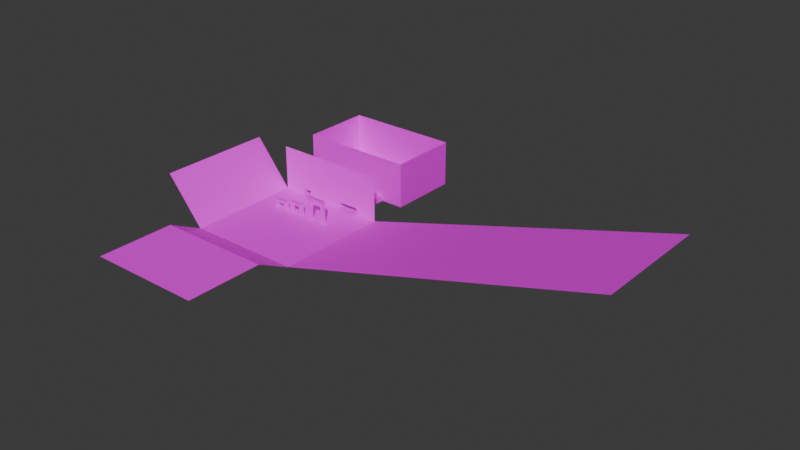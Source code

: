 # Source: mainScene.blend  (saved by Blender 4.2.67; exported with 4.5.12 LTS)
import bpy
from mathutils import Matrix  # noqa: F401  (used for matrix-valued properties, if any)

bpy.ops.wm.read_factory_settings(use_empty=True)
scene = bpy.context.scene
scene.name = 'Scene'

# ---- collections
col_collection = bpy.data.collections.new('Collection'); scene.collection.children.link(col_collection)

# ---- images (referenced by path relative to the original .blend; pixels are not part of the script)
import os
ASSET_DIR = os.environ.get("B2B_ASSET_DIR", "")  # directory of the original .blend (textures are referenced by path, not embedded)
HERE = os.path.dirname(os.path.abspath(__file__))  # packed textures are extracted next to this script under _unpacked/

def load_image(name, relpath, width, height, colorspace="sRGB"):
    """Load a texture the original file referenced (path relative to the .blend, or extracted next to this script)."""
    p = next((c for c in (os.path.join(HERE, relpath), os.path.join(ASSET_DIR, relpath)) if relpath and os.path.exists(c)), "")
    if p:
        img = bpy.data.images.load(p, check_existing=True)
        img.name = name
    else:  # same state as the original file: an image datablock whose file is absent (Cycles renders it pink)
        img = bpy.data.images.new(name, width, height)
        img.source = "FILE"
        img.filepath = "//" + (relpath or name)
    img.colorspace_settings.name = colorspace
    return img
img_space_jpg = load_image('space.jpg', 'space.jpg', 1024, 1024, 'sRGB')

# ---- materials (node trees are filled in below, after node groups)
mat_uv = bpy.data.materials.new('uv')

# ---- material node trees
mat_uv.use_nodes = True; mat_uv.node_tree.nodes.clear()
_N = mat_uv.node_tree.nodes; _L = mat_uv.node_tree.links
n0 = _N.new('ShaderNodeBsdfPrincipled'); n0.name = 'Principled BSDF'; n0.location = (10, 300)
n1 = _N.new('ShaderNodeOutputMaterial'); n1.name = 'Material Output'; n1.location = (300, 300)
n2 = _N.new('ShaderNodeTexImage'); n2.name = 'Image Texture'; n2.location = (-368, 191)
n2.image = img_space_jpg
_L.new(n0.outputs[0], n1.inputs[0])
_L.new(n2.outputs[0], n0.inputs[0])
n1.is_active_output = True

# ---- world
world_world = bpy.data.worlds.new('World'); scene.world = world_world
world_world.use_nodes = True; world_world.node_tree.nodes.clear()
_N = world_world.node_tree.nodes; _L = world_world.node_tree.links
n0 = _N.new('ShaderNodeOutputWorld'); n0.name = 'World Output'; n0.location = (300, 300)
n1 = _N.new('ShaderNodeBackground'); n1.name = 'Background'; n1.location = (10, 300)
n1.inputs[0].default_value = (0.05088, 0.05088, 0.05088, 1.0)
_L.new(n1.outputs[0], n0.inputs[0])
n0.is_active_output = True
world_world.color = (0.05088, 0.05088, 0.05088)
world_world.sun_shadow_jitter_overblur = 0.0

# ---- meshes
me_plane = bpy.data.meshes.new('Plane')
me_plane.from_pydata([(-8.023, 8.023, 0.0), (8.023, 8.023, 0.0), (-8.023, 8.023, 6.321), (8.023, 8.023, 6.321), (51.62, -8.023, 12.64), (51.62, 8.023, 12.64), (-13.24, 8.023, 6.321), (-13.24, -8.023, 6.321), (-8.023, -8.023, 0.0), (8.023, -23.49, 2.362), (8.023, -12.73, 2.362), (-8.023, -12.73, 2.362), (-8.023, -23.49, 2.362), (8.023, -8.023, 0.0), (0.925, 2.878, 0.0), (0.925, 2.878, 3.242), (0.925, 3.418, 0.0), (0.925, 3.418, 3.242), (3.525, 2.878, 0.0), (3.525, 2.878, 3.242), (3.525, 3.418, 0.0), (3.525, 3.418, 3.242), (0.925, 2.878, 2.887), (0.925, 3.418, 2.887), (3.525, 3.418, 2.887), (3.525, 2.878, 2.887), (3.116, 2.878, 3.242), (1.334, 2.878, 3.242), (1.334, 2.878, 0.0), (3.116, 2.878, 0.0), (1.334, 3.418, 3.242), (3.116, 3.418, 3.242), (3.116, 3.418, 0.0), (1.334, 3.418, 0.0), (3.116, 3.418, 2.887), (1.334, 3.418, 2.887), (1.334, 2.878, 2.887), (3.116, 2.878, 2.887), (-2.446, 2.878, 0.0), (-2.446, 2.878, 1.641), (-2.446, 3.418, 0.0), (-2.446, 3.418, 1.641), (-0.3844, 2.878, 0.0), (-0.3844, 2.878, 1.641), (-0.3844, 3.418, 0.0), (-0.3844, 3.418, 1.641), (-2.446, 2.878, 1.287), (-2.446, 3.418, 1.287), (-0.3844, 3.418, 1.287), (-0.3844, 2.878, 1.287), (-0.7931, 2.878, 1.641), (-2.037, 2.878, 1.641), (-2.037, 2.878, 0.0), (-0.7931, 2.878, 0.0), (-2.037, 3.418, 1.641), (-0.7931, 3.418, 1.641), (-0.7931, 3.418, 0.0), (-2.037, 3.418, 0.0), (-0.7931, 3.418, 1.287), (-2.037, 3.418, 1.287), (-2.037, 2.878, 1.287), (-0.7931, 2.878, 1.287), (-5.225, 2.878, 0.0), (-5.225, 2.878, 1.194), (-5.225, 3.418, 0.0), (-5.225, 3.418, 1.194), (-3.163, 2.878, 0.0), (-3.163, 2.878, 1.194), (-3.163, 3.418, 0.0), (-3.163, 3.418, 1.194), (-5.225, 2.878, 0.84), (-5.225, 3.418, 0.84), (-3.163, 3.418, 0.84), (-3.163, 2.878, 0.84), (-3.572, 2.878, 1.194), (-4.816, 2.878, 1.194), (-4.816, 2.878, 0.0), (-3.572, 2.878, 0.0), (-4.816, 3.418, 1.194), (-3.572, 3.418, 1.194), (-3.572, 3.418, 0.0), (-4.816, 3.418, 0.0), (-3.572, 3.418, 0.84), (-4.816, 3.418, 0.84), (-4.816, 2.878, 0.84), (-3.572, 2.878, 0.84), (-2.274, -12.73, 2.362), (-2.274, 8.023, 0.0), (1.629, 8.023, 0.0), (-2.272, 8.023, 6.321), (1.627, 8.023, 6.321), (1.627, -23.49, 2.362), (-2.272, -23.49, 2.362), (1.629, -12.73, 2.362), (1.635, -8.023, 0.0), (-2.28, -8.023, 0.0), (-8.023, 8.023, 0.8396), (8.023, 8.023, 0.8396), (1.629, 8.023, 0.8396), (-2.274, 8.023, 0.8396), (-4.816, 8.023, 0.0), (-4.82, -8.023, 0.0), (-4.815, 8.023, 6.321), (-4.815, -23.49, 2.362), (-4.816, -12.73, 2.362), (-4.816, 8.023, 0.8396), (-3.577, -8.023, 0.0), (-3.57, -23.49, 2.362), (-3.572, 8.023, 0.0), (-3.57, 8.023, 6.321), (-3.572, -12.73, 2.362), (-3.572, 8.023, 0.8396), (-3.572, 11.33, 0.0), (-4.816, 11.33, 0.0), (-3.572, 11.33, 0.8396), (-4.816, 11.33, 0.8396), (-3.572, 13.38, 0.0), (-4.816, 13.38, 0.0), (-3.572, 13.38, 0.8396), (-4.816, 13.38, 0.8396), (1.628, 11.33, -0.001285), (1.629, 11.33, 0.8383), (1.628, 13.38, -0.001285), (1.629, 13.38, 0.8383), (4.797, 11.33, -0.002068), (4.797, 11.33, 0.8375), (4.797, 13.38, -0.002068), (4.797, 13.38, 0.8375), (4.801, -8.023, 0.0), (4.797, 8.023, 0.0), (4.796, 8.023, 6.321), (4.796, -23.49, 2.362), (4.797, -12.73, 2.362), (4.797, 8.023, 0.8396), (-3.572, 23.16, 0.0), (-4.816, 23.16, 0.0), (-3.572, 23.16, 0.8396), (-4.816, 23.16, 0.8396), (1.628, 23.16, -0.001285), (1.629, 23.16, 0.8383), (4.797, 23.16, -0.002068), (4.797, 23.16, 0.8375), (-3.572, 13.38, 6.321), (-4.816, 13.38, 6.321), (1.629, 23.16, 6.319), (1.629, 13.38, 6.319), (-3.572, 23.16, 6.321), (4.797, 13.38, 6.319), (-4.816, 23.16, 6.321), (4.797, 23.16, 6.319), (8.023, 13.38, -0.002465), (8.024, 13.38, 0.8371), (8.023, 23.16, -0.002465), (8.024, 23.16, 0.8371), (8.024, 13.38, 6.318), (8.024, 23.16, 6.318), (-8.024, 13.38, 0.000286), (-8.023, 13.38, 0.8399), (-8.023, 23.16, 6.321), (-8.023, 23.16, 0.8399), (-8.024, 23.16, 0.000286), (-8.023, 13.38, 6.321)], [], [(107, 92, 86, 110), (1, 13, 4, 5), (111, 99, 89, 109), (32, 20, 18, 29), (16, 33, 28, 14), (21, 31, 26, 19), (24, 21, 19, 25), (23, 17, 30, 35), (22, 15, 17, 23), (110, 86, 95, 106), (28, 36, 22, 14), (30, 17, 15, 27), (34, 31, 21, 24), (25, 19, 26, 37), (30, 27, 26, 31), (36, 27, 15, 22), (27, 36, 37, 26), (31, 34, 35, 30), (18, 25, 37, 29), (32, 34, 24, 20), (14, 22, 23, 16), (16, 23, 35, 33), (20, 24, 25, 18), (29, 37, 34, 32), (34, 37, 36, 35), (33, 35, 36, 28), (56, 44, 42, 53), (40, 57, 52, 38), (45, 55, 50, 43), (48, 45, 43, 49), (47, 41, 54, 59), (46, 39, 41, 47), (52, 60, 46, 38), (54, 41, 39, 51), (58, 55, 45, 48), (49, 43, 50, 61), (54, 51, 50, 55), (60, 51, 39, 46), (51, 60, 61, 50), (55, 58, 59, 54), (42, 49, 61, 53), (56, 58, 48, 44), (38, 46, 47, 40), (40, 47, 59, 57), (44, 48, 49, 42), (53, 61, 58, 56), (58, 61, 60, 59), (57, 59, 60, 52), (80, 68, 66, 77), (64, 81, 76, 62), (69, 79, 74, 67), (72, 69, 67, 73), (71, 65, 78, 83), (70, 63, 65, 71), (76, 84, 70, 62), (78, 65, 63, 75), (82, 79, 69, 72), (73, 67, 74, 85), (78, 75, 74, 79), (84, 75, 63, 70), (75, 84, 85, 74), (79, 82, 83, 78), (66, 73, 85, 77), (80, 82, 72, 68), (62, 70, 71, 64), (64, 71, 83, 81), (68, 72, 73, 66), (77, 85, 82, 80), (82, 85, 84, 83), (81, 83, 84, 76), (8, 0, 6, 7), (132, 10, 13, 128), (131, 9, 10, 132), (106, 95, 87, 108), (133, 97, 3, 130), (128, 13, 1, 129), (91, 93, 86, 92), (98, 90, 89, 99), (94, 88, 87, 95), (93, 94, 95, 86), (88, 98, 99, 87), (129, 1, 97, 133), (108, 87, 99, 111), (0, 100, 105, 96), (8, 101, 100, 0), (11, 104, 101, 8), (96, 105, 102, 2), (12, 103, 104, 11), (105, 100, 113, 115), (101, 106, 108, 100), (104, 110, 106, 101), (105, 111, 109, 102), (103, 107, 110, 104), (114, 115, 119, 118), (108, 111, 114, 112), (100, 108, 112, 113), (111, 105, 115, 114), (122, 126, 140, 138), (115, 113, 117, 119), (113, 112, 116, 117), (116, 112, 120, 122), (122, 120, 124, 126), (114, 118, 123, 121), (123, 118, 142, 145), (112, 114, 121, 120), (124, 125, 127, 126), (143, 119, 157, 161), (121, 123, 127, 125), (121, 125, 133, 98), (120, 121, 98, 88), (94, 128, 129, 88), (98, 133, 130, 90), (91, 131, 132, 93), (93, 132, 128, 94), (125, 124, 129, 133), (124, 120, 88, 129), (135, 134, 136, 137), (136, 134, 138, 139), (139, 138, 140, 141), (126, 127, 151, 150), (137, 148, 158, 159), (116, 122, 138, 134), (137, 136, 146, 148), (117, 116, 134, 135), (140, 126, 150, 152), (153, 151, 154, 155), (150, 151, 153, 152), (136, 139, 144, 146), (118, 119, 143, 142), (127, 147, 154, 151), (139, 141, 149, 144), (127, 123, 145, 147), (149, 141, 153, 155), (141, 140, 152, 153), (157, 159, 158, 161), (157, 156, 160, 159), (135, 137, 159, 160), (119, 117, 156, 157), (117, 135, 160, 156)])
_uv = me_plane.uv_layers.new(name='UVMap')
_uv.uv.foreach_set('vector', [0.4748, 0.0497, 0.486, 0.0497, 0.486, 0.2156, 0.4748, 0.2156, 0.5753, 0.5356, 0.5753, 0.2882, 0.9534, 0.2882, 0.9534, 0.5356, 0.4748, 0.4913, 0.486, 0.4913, 0.486, 0.5758, 0.4748, 0.5758, 0.5328, 0.4646, 0.5363, 0.4646, 0.5363, 0.4563, 0.5328, 0.4563, 0.5138, 0.4646, 0.5173, 0.4646, 0.5173, 0.4563, 0.5138, 0.4563, 0.5363, 0.4646, 0.5328, 0.4646, 0.5328, 0.4563, 0.5363, 0.4563, 0.4801, 0.5228, 0.4801, 0.5283, 0.4754, 0.5283, 0.4754, 0.5228, 0.5138, 0.5228, 0.5138, 0.5283, 0.5173, 0.5283, 0.5173, 0.5228, 0.4754, 0.5228, 0.4754, 0.5283, 0.4801, 0.5283, 0.4801, 0.5228, 0.4748, 0.2156, 0.486, 0.2156, 0.486, 0.2882, 0.4747, 0.2882, 0.5173, 0.4783, 0.5173, 0.5228, 0.5138, 0.5228, 0.5138, 0.4783, 0.5173, 0.4646, 0.5138, 0.4646, 0.5138, 0.4563, 0.5173, 0.4563, 0.5328, 0.5228, 0.5328, 0.5283, 0.5363, 0.5283, 0.5363, 0.5228, 0.5363, 0.5228, 0.5363, 0.5283, 0.5328, 0.5283, 0.5328, 0.5228, 0.5173, 0.4646, 0.5173, 0.4563, 0.5328, 0.4563, 0.5328, 0.4646, 0.5173, 0.5228, 0.5173, 0.5283, 0.5138, 0.5283, 0.5138, 0.5228, 0.5173, 0.5283, 0.5173, 0.5228, 0.5328, 0.5228, 0.5328, 0.5283, 0.5328, 0.5283, 0.5328, 0.5228, 0.5173, 0.5228, 0.5173, 0.5283, 0.5363, 0.4783, 0.5363, 0.5228, 0.5328, 0.5228, 0.5328, 0.4783, 0.5328, 0.4783, 0.5328, 0.5228, 0.5363, 0.5228, 0.5363, 0.4783, 0.4754, 0.4783, 0.4754, 0.5228, 0.4801, 0.5228, 0.4801, 0.4783, 0.5138, 0.4783, 0.5138, 0.5228, 0.5173, 0.5228, 0.5173, 0.4783, 0.4801, 0.4783, 0.4801, 0.5228, 0.4754, 0.5228, 0.4754, 0.4783, 0.4754, 0.4783, 0.4754, 0.5228, 0.4801, 0.5228, 0.4801, 0.4783, 0.5328, 0.4646, 0.5328, 0.4563, 0.5173, 0.4563, 0.5173, 0.4646, 0.4801, 0.4783, 0.4801, 0.5228, 0.4754, 0.5228, 0.4754, 0.4783, 0.4989, 0.4646, 0.5024, 0.4646, 0.5024, 0.4563, 0.4989, 0.4563, 0.4845, 0.4646, 0.4881, 0.4646, 0.4881, 0.4563, 0.4845, 0.4563, 0.5024, 0.4646, 0.4989, 0.4646, 0.4989, 0.4563, 0.5024, 0.4563, 0.4801, 0.4982, 0.4801, 0.5036, 0.4754, 0.5036, 0.4754, 0.4982, 0.4845, 0.4982, 0.4845, 0.5036, 0.4881, 0.5036, 0.4881, 0.4982, 0.4754, 0.4982, 0.4754, 0.5036, 0.4801, 0.5036, 0.4801, 0.4982, 0.4881, 0.4783, 0.4881, 0.4982, 0.4845, 0.4982, 0.4845, 0.4783, 0.4881, 0.4646, 0.4845, 0.4646, 0.4845, 0.4563, 0.4881, 0.4563, 0.4989, 0.4982, 0.4989, 0.5036, 0.5024, 0.5036, 0.5024, 0.4982, 0.5024, 0.4982, 0.5024, 0.5036, 0.4989, 0.5036, 0.4989, 0.4982, 0.4881, 0.4646, 0.4881, 0.4563, 0.4989, 0.4563, 0.4989, 0.4646, 0.4881, 0.4982, 0.4881, 0.5036, 0.4845, 0.5036, 0.4845, 0.4982, 0.4881, 0.5036, 0.4881, 0.4982, 0.4989, 0.4982, 0.4989, 0.5036, 0.4989, 0.5036, 0.4989, 0.4982, 0.4881, 0.4982, 0.4881, 0.5036, 0.5024, 0.4783, 0.5024, 0.4982, 0.4989, 0.4982, 0.4989, 0.4783, 0.4989, 0.4783, 0.4989, 0.4982, 0.5024, 0.4982, 0.5024, 0.4783, 0.4754, 0.4783, 0.4754, 0.4982, 0.4801, 0.4982, 0.4801, 0.4783, 0.4845, 0.4783, 0.4845, 0.4982, 0.4881, 0.4982, 0.4881, 0.4783, 0.4801, 0.4783, 0.4801, 0.4982, 0.4754, 0.4982, 0.4754, 0.4783, 0.4754, 0.4783, 0.4754, 0.4982, 0.4801, 0.4982, 0.4801, 0.4783, 0.4989, 0.4646, 0.4989, 0.4563, 0.4881, 0.4563, 0.4881, 0.4646, 0.4801, 0.4783, 0.4801, 0.4982, 0.4754, 0.4982, 0.4754, 0.4783, 0.4748, 0.4646, 0.4783, 0.4646, 0.4783, 0.4563, 0.4748, 0.4563, 0.4604, 0.4646, 0.464, 0.4646, 0.464, 0.4563, 0.4604, 0.4563, 0.4783, 0.4646, 0.4748, 0.4646, 0.4748, 0.4563, 0.4783, 0.4563, 0.4801, 0.4913, 0.4801, 0.4967, 0.4754, 0.4967, 0.4754, 0.4913, 0.4604, 0.4913, 0.4604, 0.4967, 0.464, 0.4967, 0.464, 0.4913, 0.4754, 0.4913, 0.4754, 0.4967, 0.4801, 0.4967, 0.4801, 0.4913, 0.464, 0.4783, 0.464, 0.4913, 0.4604, 0.4913, 0.4604, 0.4783, 0.464, 0.4646, 0.4604, 0.4646, 0.4604, 0.4563, 0.464, 0.4563, 0.4748, 0.4913, 0.4748, 0.4967, 0.4783, 0.4967, 0.4783, 0.4913, 0.4783, 0.4913, 0.4783, 0.4967, 0.4748, 0.4967, 0.4748, 0.4913, 0.464, 0.4646, 0.464, 0.4563, 0.4748, 0.4563, 0.4748, 0.4646, 0.464, 0.4913, 0.464, 0.4967, 0.4604, 0.4967, 0.4604, 0.4913, 0.464, 0.4967, 0.464, 0.4913, 0.4748, 0.4913, 0.4748, 0.4967, 0.4748, 0.4967, 0.4748, 0.4913, 0.464, 0.4913, 0.464, 0.4967, 0.4783, 0.4783, 0.4783, 0.4913, 0.4748, 0.4913, 0.4748, 0.4783, 0.4748, 0.4783, 0.4748, 0.4913, 0.4783, 0.4913, 0.4783, 0.4783, 0.4754, 0.4783, 0.4754, 0.4913, 0.4801, 0.4913, 0.4801, 0.4783, 0.4604, 0.4783, 0.4604, 0.4913, 0.464, 0.4913, 0.464, 0.4783, 0.4801, 0.4783, 0.4801, 0.4913, 0.4754, 0.4913, 0.4754, 0.4783, 0.4754, 0.4783, 0.4754, 0.4913, 0.4801, 0.4913, 0.4801, 0.4783, 0.4748, 0.4646, 0.4748, 0.4563, 0.464, 0.4563, 0.464, 0.4646, 0.4801, 0.4783, 0.4801, 0.4913, 0.4754, 0.4913, 0.4754, 0.4783, 0.3809, 0.4783, 0.52, 0.4783, 0.52, 0.5758, 0.3809, 0.5758, 0.5474, 0.2156, 0.5753, 0.2156, 0.5753, 0.2882, 0.5474, 0.2882, 0.5473, 0.0497, 0.5753, 0.0497, 0.5753, 0.2156, 0.5474, 0.2156, 0.4747, 0.2882, 0.486, 0.2882, 0.486, 0.5356, 0.4748, 0.5356, 0.5474, 0.4913, 0.5753, 0.4913, 0.5753, 0.5758, 0.5473, 0.5758, 0.5474, 0.2882, 0.5753, 0.2882, 0.5753, 0.5356, 0.5474, 0.5356, 0.5199, 0.0497, 0.5199, 0.2156, 0.486, 0.2156, 0.486, 0.0497, 0.5199, 0.4913, 0.5199, 0.5758, 0.486, 0.5758, 0.486, 0.4913, 0.5199, 0.2882, 0.5199, 0.5356, 0.486, 0.5356, 0.486, 0.2882, 0.5199, 0.2156, 0.5199, 0.2882, 0.486, 0.2882, 0.486, 0.2156, 0.5199, 0.4783, 0.5199, 0.4913, 0.486, 0.4913, 0.486, 0.4783, 0.5474, 0.4783, 0.5753, 0.4783, 0.5753, 0.4913, 0.5474, 0.4913, 0.4748, 0.4783, 0.486, 0.4783, 0.486, 0.4913, 0.4748, 0.4913, 0.4362, 0.4783, 0.464, 0.4783, 0.464, 0.4913, 0.4362, 0.4913, 0.4362, 0.2882, 0.464, 0.2882, 0.464, 0.5356, 0.4362, 0.5356, 0.4362, 0.2156, 0.464, 0.2156, 0.464, 0.2882, 0.4362, 0.2882, 0.4362, 0.4913, 0.464, 0.4913, 0.464, 0.5758, 0.4362, 0.5758, 0.4362, 0.0497, 0.464, 0.0497, 0.464, 0.2156, 0.4362, 0.2156, 0.52, 0.4913, 0.52, 0.4783, 0.5487, 0.4783, 0.5487, 0.4913, 0.464, 0.2882, 0.4747, 0.2882, 0.4748, 0.5356, 0.464, 0.5356, 0.464, 0.2156, 0.4748, 0.2156, 0.4747, 0.2882, 0.464, 0.2882, 0.464, 0.4913, 0.4748, 0.4913, 0.4748, 0.5758, 0.464, 0.5758, 0.464, 0.0497, 0.4748, 0.0497, 0.4748, 0.2156, 0.464, 0.2156, 0.4748, 0.5866, 0.464, 0.5866, 0.464, 0.6182, 0.4748, 0.6182, 0.52, 0.4783, 0.52, 0.4913, 0.5487, 0.4913, 0.5487, 0.4783, 0.464, 0.5356, 0.4748, 0.5356, 0.4748, 0.5866, 0.464, 0.5866, 0.4748, 0.5356, 0.464, 0.5356, 0.464, 0.5866, 0.4748, 0.5866, 0.5199, 0.6182, 0.5473, 0.6182, 0.5473, 0.7689, 0.5199, 0.7689, 0.5487, 0.4913, 0.5487, 0.4783, 0.5665, 0.4783, 0.5665, 0.4913, 0.464, 0.5866, 0.4748, 0.5866, 0.4748, 0.6182, 0.464, 0.6182, 0.4748, 0.6182, 0.4748, 0.5866, 0.5199, 0.5866, 0.5199, 0.6182, 0.5199, 0.6182, 0.5199, 0.5866, 0.5473, 0.5866, 0.5473, 0.6182, 0.4748, 0.5866, 0.4748, 0.6182, 0.5199, 0.6182, 0.5199, 0.5866, 0.5199, 0.4913, 0.4748, 0.4913, 0.4748, 0.5758, 0.5199, 0.5758, 0.4748, 0.4783, 0.4748, 0.4913, 0.5199, 0.4913, 0.5199, 0.4783, 0.5487, 0.4783, 0.5487, 0.4912, 0.5665, 0.4912, 0.5665, 0.4783, 0.464, 0.5758, 0.464, 0.4913, 0.4362, 0.4913, 0.4362, 0.5758, 0.5199, 0.5866, 0.5199, 0.6182, 0.5474, 0.6182, 0.5474, 0.5866, 0.5199, 0.5866, 0.5474, 0.5866, 0.5474, 0.5356, 0.5199, 0.5356, 0.5487, 0.4783, 0.5487, 0.4913, 0.52, 0.4913, 0.52, 0.4783, 0.5199, 0.2882, 0.5474, 0.2882, 0.5474, 0.5356, 0.5199, 0.5356, 0.5199, 0.4913, 0.5474, 0.4913, 0.5473, 0.5758, 0.5199, 0.5758, 0.5199, 0.0497, 0.5473, 0.0497, 0.5474, 0.2156, 0.5199, 0.2156, 0.5199, 0.2156, 0.5474, 0.2156, 0.5474, 0.2882, 0.5199, 0.2882, 0.5487, 0.4912, 0.5487, 0.4783, 0.52, 0.4783, 0.52, 0.4913, 0.5473, 0.5866, 0.5199, 0.5866, 0.5199, 0.5356, 0.5474, 0.5356, 0.464, 0.4783, 0.4748, 0.4783, 0.4748, 0.4913, 0.464, 0.4913, 0.4748, 0.4913, 0.4748, 0.4783, 0.5199, 0.4783, 0.5199, 0.4913, 0.5199, 0.4913, 0.5199, 0.4783, 0.5473, 0.4783, 0.5474, 0.4912, 0.5473, 0.4783, 0.5474, 0.4912, 0.5753, 0.4912, 0.5753, 0.4783, 0.464, 0.4913, 0.464, 0.5758, 0.4362, 0.5758, 0.4362, 0.4913, 0.4748, 0.6182, 0.5199, 0.6182, 0.5199, 0.7689, 0.4748, 0.7689, 0.464, 0.4913, 0.4748, 0.4913, 0.4748, 0.5758, 0.464, 0.5758, 0.464, 0.6182, 0.4748, 0.6182, 0.4748, 0.7689, 0.464, 0.7689, 0.5473, 0.7689, 0.5473, 0.6182, 0.5753, 0.6182, 0.5753, 0.7689, 0.6513, 0.4912, 0.5665, 0.4912, 0.5665, 0.5757, 0.6513, 0.5757, 0.5665, 0.4783, 0.5665, 0.4912, 0.6513, 0.4912, 0.6513, 0.4783, 0.4748, 0.4913, 0.5199, 0.4913, 0.5199, 0.5758, 0.4748, 0.5758, 0.4748, 0.4913, 0.464, 0.4913, 0.464, 0.5758, 0.4748, 0.5758, 0.5474, 0.4912, 0.5474, 0.5757, 0.5753, 0.5757, 0.5753, 0.4912, 0.5199, 0.4913, 0.5474, 0.4912, 0.5474, 0.5757, 0.5199, 0.5758, 0.5474, 0.4912, 0.5199, 0.4913, 0.5199, 0.5758, 0.5474, 0.5757, 0.5474, 0.5757, 0.5474, 0.4912, 0.5753, 0.4912, 0.5753, 0.5757, 0.5474, 0.4912, 0.5473, 0.4783, 0.5753, 0.4783, 0.5753, 0.4912, 0.5665, 0.4913, 0.6513, 0.4913, 0.6513, 0.5758, 0.5665, 0.5758, 0.5665, 0.4913, 0.5665, 0.4783, 0.6513, 0.4783, 0.6513, 0.4913, 0.464, 0.4783, 0.464, 0.4913, 0.4362, 0.4913, 0.4362, 0.4783, 0.464, 0.4913, 0.464, 0.4783, 0.4362, 0.4783, 0.4362, 0.4913, 0.464, 0.6182, 0.464, 0.7689, 0.4362, 0.7689, 0.4362, 0.6182])
me_plane.materials.append(mat_uv)
me_plane.update()

# ---- objects
ob_plane = bpy.data.objects.new('Plane', me_plane)

# ---- transforms, parenting, visibility, modifiers, constraints
ob_plane.location = (0.0, 0.0, 0.0)

# ---- collection membership
col_collection.objects.link(ob_plane)

# ---- scene / render settings (as saved in the file)
scene.frame_start = 1; scene.frame_end = 250; scene.frame_set(1)
scene.render.engine = 'BLENDER_EEVEE_NEXT'
bpy.context.view_layer.update()

# ---- added for rendering (the .blend has no active camera and no usable light): camera, sun
cam_auto = bpy.data.cameras.new('AutoCamera')
cam_auto.lens = 50.0
cam_auto.sensor_width = 36.0
cam_auto.clip_end = 1313.54
ob_auto_camera = bpy.data.objects.new('AutoCamera', cam_auto)
scene.collection.objects.link(ob_auto_camera)
ob_auto_camera.location = (94.0349, -89.9817, 66.1979)
ob_auto_camera.rotation_euler = (1.09748, -7.21219e-08, 0.694738)
scene.camera = ob_auto_camera
light_auto_sun = bpy.data.lights.new('AutoSun', 'SUN')
light_auto_sun.energy = 3.0
light_auto_sun.angle = 0.0523599
ob_auto_sun = bpy.data.objects.new('AutoSun', light_auto_sun)
scene.collection.objects.link(ob_auto_sun)
ob_auto_sun.rotation_euler = (0.872665, 0.174533, 0.523599)
bpy.context.view_layer.update()
